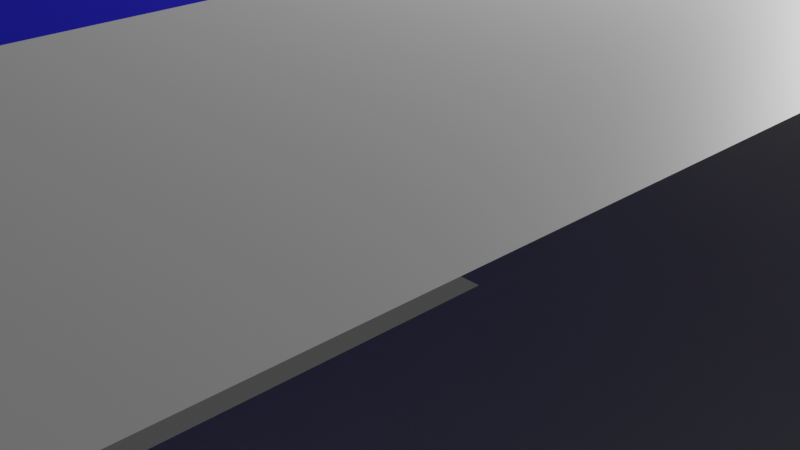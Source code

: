 # Source: test8.blend  (saved by Blender 3.0.42; exported with 4.5.12 LTS)
import bpy
from mathutils import Matrix  # noqa: F401  (used for matrix-valued properties, if any)

bpy.ops.wm.read_factory_settings(use_empty=True)
scene = bpy.context.scene
scene.name = 'Scene'

# ---- collections
col_collection = bpy.data.collections.new('Collection'); scene.collection.children.link(col_collection)

# ---- images (referenced by path relative to the original .blend; pixels are not part of the script)
import os
ASSET_DIR = os.environ.get("B2B_ASSET_DIR", "")  # directory of the original .blend (textures are referenced by path, not embedded)
HERE = os.path.dirname(os.path.abspath(__file__))  # packed textures are extracted next to this script under _unpacked/

def load_image(name, relpath, width, height, colorspace="sRGB"):
    """Load a texture the original file referenced (path relative to the .blend, or extracted next to this script)."""
    p = next((c for c in (os.path.join(HERE, relpath), os.path.join(ASSET_DIR, relpath)) if relpath and os.path.exists(c)), "")
    if p:
        img = bpy.data.images.load(p, check_existing=True)
        img.name = name
    else:  # same state as the original file: an image datablock whose file is absent (Cycles renders it pink)
        img = bpy.data.images.new(name, width, height)
        img.source = "FILE"
        img.filepath = "//" + (relpath or name)
    img.colorspace_settings.name = colorspace
    return img
img_diffusecolor_texture_33 = load_image('DiffuseColor_Texture_33', 'Wall_3_Albedo.png', 1024, 1024, 'sRGB')
img_normalmap_texture_31 = load_image('NormalMap_Texture_31', 'Wall_3_Normal.png', 1024, 1024, 'Non-Color')
img_diffusecolor_texture_33_001 = load_image('DiffuseColor_Texture_33.001', 'Wall_3_Albedo.png', 1024, 1024, 'sRGB')
img_normalmap_texture_31_001 = load_image('NormalMap_Texture_31.001', 'Wall_3_Normal.png', 1024, 1024, 'Non-Color')
img_diffusecolor_texture_47 = load_image('DiffuseColor_Texture_47', 'FloorWood.png', 1024, 1024, 'sRGB')
img_normalmap_texture_45 = load_image('NormalMap_Texture_45', 'FloorWood_normal.png', 1024, 1024, 'Non-Color')

# ---- materials (node trees are filled in below, after node groups)
mat_wall_3 = bpy.data.materials.new('Wall_3')
mat_wall_3.use_transparent_shadow = False
mat_wall_3.diffuse_color = (1.0, 1.0, 1.0, 1.0)
mat_wall_3.roughness = 0.5528
mat_default_obj = bpy.data.materials.new('Default OBJ')
mat_default_obj.use_transparent_shadow = False
mat_raycast = bpy.data.materials.new('raycast')
mat_raycast.use_transparent_shadow = False
mat_wall_3_001 = bpy.data.materials.new('Wall_3.001')
mat_wall_3_001.use_transparent_shadow = False
mat_wall_3_001.diffuse_color = (1.0, 1.0, 1.0, 1.0)
mat_wall_3_001.roughness = 0.5528
mat_woodfloor = bpy.data.materials.new('WoodFloor')
mat_woodfloor.use_transparent_shadow = False
mat_woodfloor.diffuse_color = (1.0, 1.0, 1.0, 1.0)
mat_woodfloor.roughness = 0.5528

# ---- node groups
ng_auto_smooth = bpy.data.node_groups.new('Auto Smooth', 'GeometryNodeTree')
_s = ng_auto_smooth.interface.new_socket(name='Geometry', in_out='OUTPUT', socket_type='NodeSocketGeometry')
_s = ng_auto_smooth.interface.new_socket(name='Geometry', in_out='INPUT', socket_type='NodeSocketGeometry')
_s = ng_auto_smooth.interface.new_socket(name='Angle', in_out='INPUT', socket_type='NodeSocketFloat')
_s.subtype = 'ANGLE'
_s.min_value = 0.0
_s.max_value = 3.142
ng_auto_smooth.is_modifier = True
_N = ng_auto_smooth.nodes; _L = ng_auto_smooth.links
n0 = _N.new('NodeGroupOutput'); n0.name = 'Group Output'; n0.location = (480, -100)
n1 = _N.new('NodeGroupInput'); n1.name = 'Group Input'; n1.location = (-420, -300)
n2 = _N.new('NodeGroupInput'); n2.name = 'Group Input.001'; n2.location = (-60, -100)
n3 = _N.new('GeometryNodeSetShadeSmooth'); n3.name = 'Set Shade Smooth'; n3.location = (120, -100)
n3.domain = 'EDGE'
n4 = _N.new('GeometryNodeSetShadeSmooth'); n4.name = 'Set Shade Smooth.001'; n4.location = (300, -100)
n5 = _N.new('GeometryNodeInputMeshEdgeAngle'); n5.name = 'Edge Angle'; n5.location = (-420, -220)
n6 = _N.new('GeometryNodeInputEdgeSmooth'); n6.name = 'Is Edge Smooth'; n6.location = (-60, -160)
n7 = _N.new('GeometryNodeInputShadeSmooth'); n7.name = 'Is Face Smooth'; n7.location = (-240, -340)
n8 = _N.new('FunctionNodeBooleanMath'); n8.name = 'Boolean Math'; n8.location = (-60, -220)
n9 = _N.new('FunctionNodeCompare'); n9.name = 'Compare'; n9.location = (-240, -180)
n9.operation = 'LESS_EQUAL'
_L.new(n5.outputs[0], n9.inputs[0])
_L.new(n4.outputs[0], n0.inputs[0])
_L.new(n1.outputs[1], n9.inputs[1])
_L.new(n9.outputs[0], n8.inputs[0])
_L.new(n7.outputs[0], n8.inputs[1])
_L.new(n2.outputs[0], n3.inputs[0])
_L.new(n6.outputs[0], n3.inputs[1])
_L.new(n3.outputs[0], n4.inputs[0])
_L.new(n8.outputs[0], n3.inputs[2])
n0.is_active_output = True

# ---- material node trees
mat_wall_3.use_nodes = True; mat_wall_3.node_tree.nodes.clear()
_N = mat_wall_3.node_tree.nodes; _L = mat_wall_3.node_tree.links
n0 = _N.new('ShaderNodeBsdfPrincipled'); n0.name = 'Principled BSDF'; n0.location = (10, 300)
n0.distribution = 'GGX'
n0.subsurface_method = 'RANDOM_WALK_SKIN'
n0.inputs[2].default_value = 0.5528
n0.inputs[3].default_value = 1.45
n0.inputs[27].default_value = (0.0, 0.0, 0.0, 1.0)
n0.inputs[28].default_value = 1.0
n1 = _N.new('ShaderNodeOutputMaterial'); n1.name = 'Material Output'; n1.location = (300, 300)
n2 = _N.new('ShaderNodeNormalMap'); n2.name = 'Normal Map'; n2.location = (-300, -300)
n2.label = 'Normal/Map'
n3 = _N.new('ShaderNodeTexImage'); n3.name = 'Image Texture'; n3.location = (-300, 600)
n3.image = img_diffusecolor_texture_33
n4 = _N.new('ShaderNodeTexImage'); n4.name = 'Image Texture.001'; n4.location = (-600, -900)
n4.image = img_normalmap_texture_31
_L.new(n0.outputs[0], n1.inputs[0])
_L.new(n2.outputs[0], n0.inputs[5])
_L.new(n3.outputs[0], n0.inputs[0])
_L.new(n4.outputs[0], n2.inputs[1])
n1.is_active_output = True
mat_default_obj.use_nodes = True; mat_default_obj.node_tree.nodes.clear()
_N = mat_default_obj.node_tree.nodes; _L = mat_default_obj.node_tree.links
n0 = _N.new('ShaderNodeBsdfPrincipled'); n0.name = 'Principled BSDF'; n0.location = (10, 300)
n0.distribution = 'GGX'
n0.subsurface_method = 'RANDOM_WALK_SKIN'
n0.inputs[3].default_value = 1.45
n0.inputs[27].default_value = (0.0, 0.0, 0.0, 1.0)
n0.inputs[28].default_value = 1.0
n1 = _N.new('ShaderNodeOutputMaterial'); n1.name = 'Material Output'; n1.location = (300, 300)
_L.new(n0.outputs[0], n1.inputs[0])
n1.is_active_output = True
mat_raycast.use_nodes = True; mat_raycast.node_tree.nodes.clear()
_N = mat_raycast.node_tree.nodes; _L = mat_raycast.node_tree.links
n0 = _N.new('ShaderNodeBsdfPrincipled'); n0.name = 'Principled BSDF'; n0.location = (10, 300)
n0.distribution = 'GGX'
n0.subsurface_method = 'RANDOM_WALK_SKIN'
n0.inputs[0].default_value = (0.005956, 0.004103, 0.8, 1.0)
n0.inputs[3].default_value = 1.45
n0.inputs[27].default_value = (0.0, 0.0, 0.0, 1.0)
n0.inputs[28].default_value = 1.0
n1 = _N.new('ShaderNodeOutputMaterial'); n1.name = 'Material Output'; n1.location = (300, 300)
_L.new(n0.outputs[0], n1.inputs[0])
n1.is_active_output = True
mat_wall_3_001.use_nodes = True; mat_wall_3_001.node_tree.nodes.clear()
_N = mat_wall_3_001.node_tree.nodes; _L = mat_wall_3_001.node_tree.links
n0 = _N.new('ShaderNodeBsdfPrincipled'); n0.name = 'Principled BSDF'; n0.location = (10, 300)
n0.distribution = 'GGX'
n0.subsurface_method = 'RANDOM_WALK_SKIN'
n0.inputs[2].default_value = 0.5528
n0.inputs[3].default_value = 1.45
n0.inputs[27].default_value = (0.0, 0.0, 0.0, 1.0)
n0.inputs[28].default_value = 1.0
n1 = _N.new('ShaderNodeOutputMaterial'); n1.name = 'Material Output'; n1.location = (300, 300)
n2 = _N.new('ShaderNodeNormalMap'); n2.name = 'Normal Map'; n2.location = (-300, -300)
n2.label = 'Normal/Map'
n3 = _N.new('ShaderNodeTexImage'); n3.name = 'Image Texture'; n3.location = (-300, 600)
n3.image = img_diffusecolor_texture_33_001
n4 = _N.new('ShaderNodeTexImage'); n4.name = 'Image Texture.001'; n4.location = (-600, -900)
n4.image = img_normalmap_texture_31_001
_L.new(n0.outputs[0], n1.inputs[0])
_L.new(n2.outputs[0], n0.inputs[5])
_L.new(n3.outputs[0], n0.inputs[0])
_L.new(n4.outputs[0], n2.inputs[1])
n1.is_active_output = True
mat_woodfloor.use_nodes = True; mat_woodfloor.node_tree.nodes.clear()
_N = mat_woodfloor.node_tree.nodes; _L = mat_woodfloor.node_tree.links
n0 = _N.new('ShaderNodeBsdfPrincipled'); n0.name = 'Principled BSDF'; n0.location = (10, 300)
n0.distribution = 'GGX'
n0.subsurface_method = 'RANDOM_WALK_SKIN'
n0.inputs[2].default_value = 0.5528
n0.inputs[3].default_value = 1.45
n0.inputs[27].default_value = (0.0, 0.0, 0.0, 1.0)
n0.inputs[28].default_value = 1.0
n1 = _N.new('ShaderNodeNormalMap'); n1.name = 'Normal Map'; n1.location = (-300, -300)
n1.label = 'Normal/Map'
n1.inputs[0].default_value = 0.58
n2 = _N.new('ShaderNodeTexImage'); n2.name = 'Image Texture'; n2.location = (-300, 600)
n2.image = img_diffusecolor_texture_47
n3 = _N.new('ShaderNodeTexImage'); n3.name = 'Image Texture.001'; n3.location = (-600, -900)
n3.image = img_normalmap_texture_45
n4 = _N.new('ShaderNodeOutputMaterial'); n4.name = 'Material Output'; n4.location = (300, 300)
n5 = _N.new('ShaderNodeTexCoord'); n5.name = 'Texture Coordinate'; n5.location = (-814, 636)
n6 = _N.new('ShaderNodeMapping'); n6.name = 'Mapping'; n6.location = (-534, 613)
n6.inputs[3].default_value = (4.0, 4.0, 4.0)
_L.new(n0.outputs[0], n4.inputs[0])
_L.new(n1.outputs[0], n0.inputs[5])
_L.new(n2.outputs[0], n0.inputs[0])
_L.new(n3.outputs[0], n1.inputs[1])
_L.new(n5.outputs[2], n6.inputs[0])
_L.new(n6.outputs[0], n2.inputs[0])
n4.is_active_output = True

# ---- world
world_world = bpy.data.worlds.new('World'); scene.world = world_world
world_world.use_nodes = True; world_world.node_tree.nodes.clear()
_N = world_world.node_tree.nodes; _L = world_world.node_tree.links
n0 = _N.new('ShaderNodeOutputWorld'); n0.name = 'World Output'; n0.location = (300, 300)
n1 = _N.new('ShaderNodeBackground'); n1.name = 'Background'; n1.location = (10, 300)
n1.inputs[0].default_value = (0.05088, 0.05088, 0.05088, 1.0)
_L.new(n1.outputs[0], n0.inputs[0])
n0.is_active_output = True
world_world.color = (0.05088, 0.05088, 0.05088)
world_world.use_sun_shadow = False
world_world.sun_shadow_jitter_overblur = 0.0

# ---- cameras
cam_camera = bpy.data.cameras.new('Camera')
cam_camera.clip_end = 100.0
cam_camera.ortho_scale = 7.314

# ---- lights
light_light = bpy.data.lights.new('Light', 'POINT')
light_light.transmission_factor = 0.0
light_light.energy = 1000.0
light_light.shadow_soft_size = 0.1
light_light.shadow_maximum_resolution = 0.006
light_light.use_absolute_resolution = True

# ---- meshes
me_scene_034 = bpy.data.meshes.new('Scene.034')
me_scene_034.from_pydata([], [], [])
_uv = me_scene_034.uv_layers.new(name='UVSet0')
_uv.uv.foreach_set('vector', [])
_uv.active_render = True
_uv = me_scene_034.uv_layers.new(name='UVSet1')
_uv.uv.foreach_set('vector', [])
me_scene_034.materials.append(mat_wall_3)
me_scene_034.use_remesh_fix_poles = True
me_scene_034.use_remesh_preserve_attributes = False
me_scene_034.update()
me_scene_058 = bpy.data.meshes.new('Scene.058')
me_scene_058.from_pydata([(4120.0, 715.1, 1008.0), (2781.0, -4.684, 317.3), (2787.0, 4.684, 2708.0), (-2864.0, -0.0002044, 2708.0), (-1995.0, 4.629, 5036.0), (-1995.0, 4.629, 4333.0), (-1219.0, 8.76, 7542.0), (-7714.0, 8.761, 6061.0), (482.4, 8.76, 5036.0), (-1219.0, 8.76, 5036.0), (-977.0, 8.76, 2184.0), (-1219.0, 8.76, -536.5), (-1219.0, 8.76, 4333.0), (1248.0, 8.76, 7542.0), (1248.0, 8.76, 5036.0), (744.7, 8.76, 2184.0), (1248.0, 8.76, 4333.0), (1248.0, 8.759, -536.5), (1841.0, 4.681, 5036.0), (6920.0, 8.759, 6061.0), (-7714.0, 8.762, -3339.0), (-7714.0, 8.761, -536.5), (-1219.0, 8.76, -3339.0), (-8979.0, 8.762, -3339.0), (-8979.0, 8.761, -423.3), (1248.0, 8.759, -3339.0), (6920.0, 8.758, -536.5), (-1219.0, 8.76, -6845.0), (1248.0, 8.759, -6845.0), (6920.0, 8.758, -3339.0), (8102.0, 8.758, -536.5), (8102.0, 8.759, -3339.0), (1.246e+04, 8.758, -536.5), (1.246e+04, 8.759, -3339.0), (8102.0, 8.758, -6845.0), (1.246e+04, 8.758, -6845.0), (-1.214e+04, 8.761, -3339.0), (-1.214e+04, 8.761, -536.5), (-1.214e+04, 8.761, -6845.0), (-8979.0, 8.761, -6845.0), (-8138.0, 1882.0, 490.3), (-8138.0, 1882.0, 2730.0), (-6528.0, 1882.0, 2757.0), (-6535.0, 1885.0, 1552.0), (-6528.0, 1882.0, 496.5), (-8138.0, 1882.0, -527.1), (-6528.0, 1882.0, -1646.0), (-3197.0, 1882.0, 545.2), (-7870.0, 1882.0, -3346.0), (-1.213e+04, 1882.0, -3346.0), (-1.213e+04, 1882.0, -527.1), (-1.212e+04, 1882.0, -6851.0), (-7853.0, 1882.0, -6851.0), (-6525.0, 1882.0, -3346.0), (-3197.0, 1882.0, -1646.0), (-3190.0, 1882.0, -3346.0), (-2048.0, 1882.0, -1646.0), (-2007.0, 1882.0, -3346.0), (-2048.0, 1882.0, 642.7), (1847.0, 1882.0, -1646.0), (-2048.0, 1882.0, 4253.0), (-3197.0, 1882.0, 4209.0), (-3197.0, 1882.0, 6861.0), (-2048.0, 1882.0, 6904.0), (1847.0, 1882.0, 4253.0), (1847.0, 1882.0, 6904.0), (1795.0, 1882.0, -3346.0), (2936.0, 1882.0, 4209.0), (2936.0, 1882.0, 6861.0), (1847.0, 1882.0, 642.7), (2936.0, 1882.0, 545.2), (2936.0, 1882.0, -1646.0), (2928.0, 1882.0, -3346.0), (6331.0, 1882.0, 496.5), (6331.0, 1882.0, -1646.0), (6328.0, 1882.0, -3346.0), (9079.0, 1882.0, -1646.0), (9077.0, 1882.0, -3346.0), (8889.0, 1882.0, -515.7), (8889.0, 1882.0, 2700.0), (6331.0, 1882.0, 1627.0), (1.177e+04, 1882.0, -551.6), (1.177e+04, 1882.0, -1646.0), (1.177e+04, 1882.0, -3346.0), (9059.0, 1882.0, -6851.0), (1.177e+04, 1882.0, -6851.0), (-5406.0, 1360.0, 2708.0), (-2853.0, -2.395e-05, 317.3), (5341.0, 1342.0, 2708.0), (6331.0, 1882.0, 2757.0), (5320.0, 1311.0, 1428.0), (4169.0, 787.0, 2708.0), (268.0, 8.76, 4333.0), (-388.3, 8.76, 2184.0), (-977.0, 8.76, 256.2), (-977.0, 8.76, 214.6), (744.7, 8.76, 214.6), (1841.0, 3.56, 4333.0), (1780.0, 4.095, 5036.0), (-4288.0, 702.5, 2708.0), (-5368.0, 1360.0, 1428.0), (-4201.0, 702.5, 1008.0)], [], [(0, 1, 2), (3, 4, 5), (6, 3, 7), (6, 8, 9), (10, 11, 12), (13, 14, 8), (15, 16, 17), (13, 2, 18), (19, 2, 13), (20, 21, 11), (20, 11, 22), (22, 11, 17), (23, 21, 20), (23, 24, 21), (22, 17, 25), (25, 17, 26), (27, 22, 25), (27, 25, 28), (25, 26, 29), (29, 26, 30), (29, 30, 31), (31, 30, 32), (31, 32, 33), (34, 31, 33), (34, 33, 35), (36, 24, 23), (36, 37, 24), (38, 36, 23), (38, 23, 39), (40, 41, 42), (40, 43, 44), (45, 40, 44), (45, 44, 46), (46, 44, 47), (48, 45, 46), (49, 45, 48), (49, 50, 45), (51, 49, 48), (51, 48, 52), (48, 46, 53), (53, 46, 54), (46, 47, 54), (53, 54, 55), (55, 54, 56), (55, 56, 57), (54, 58, 56), (54, 47, 58), (59, 57, 56), (47, 60, 58), (47, 61, 60), (60, 61, 62), (60, 62, 63), (63, 64, 60), (65, 64, 63), (59, 66, 57), (67, 64, 65), (67, 65, 68), (69, 64, 67), (69, 67, 70), (59, 69, 70), (66, 59, 71), (59, 70, 71), (66, 71, 72), (71, 70, 73), (72, 71, 74), (71, 73, 74), (72, 74, 75), (75, 74, 76), (75, 76, 77), (74, 73, 78), (74, 78, 76), (73, 79, 78), (80, 79, 73), (76, 78, 81), (76, 81, 82), (77, 76, 82), (77, 82, 83), (84, 77, 83), (84, 83, 85), (43, 42, 86), (17, 1, 26), (11, 21, 87), (88, 89, 80), (88, 80, 90), (2, 91, 0), (91, 88, 90), (0, 91, 90), (6, 9, 4), (5, 12, 3), (12, 11, 3), (3, 6, 4), (11, 87, 3), (6, 13, 8), (12, 92, 93), (10, 94, 11), (12, 93, 10), (15, 93, 92), (11, 94, 95), (11, 95, 96), (15, 92, 16), (17, 11, 96), (96, 15, 17), (2, 1, 17), (17, 16, 2), (16, 97, 2), (18, 98, 13), (98, 14, 13), (2, 97, 18), (40, 42, 43), (80, 89, 79), (86, 99, 100), (99, 3, 101), (100, 99, 101), (3, 87, 101), (100, 43, 86), (58, 64, 69), (69, 59, 56), (58, 60, 64), (69, 56, 58)])
me_scene_058.polygons.foreach_set('use_smooth', [0, 1, 1, 1, 1, 1, 1, 0, 0, 1, 1, 1, 1, 1, 1, 1, 1, 1, 1, 1, 1, 1, 1, 1, 1, 1, 1, 1, 1, 1, 1, 1, 1, 1, 1, 1, 1, 1, 1, 1, 1, 1, 1, 1, 1, 1, 1, 1, 1, 1, 1, 1, 1, 1, 1, 1, 1, 1, 1, 1, 1, 1, 1, 1, 1, 1, 1, 1, 1, 1, 1, 1, 1, 1, 1, 1, 1, 1, 1, 0, 0, 1, 0, 0, 0, 0, 0, 1, 1, 1, 1, 1, 1, 1, 1, 1, 1, 1, 1, 1, 1, 1, 0, 0, 0, 0, 0, 0, 1, 1, 0, 0, 0, 0, 0, 1, 1, 1, 1])
me_scene_058.polygons.foreach_set('material_index', [0, 0, 0, 0, 0, 0, 0, 0, 0, 0, 0, 0, 0, 0, 0, 0, 0, 0, 0, 0, 0, 0, 0, 0, 0, 0, 0, 0, 0, 0, 0, 0, 0, 0, 0, 0, 0, 0, 0, 0, 0, 0, 0, 0, 0, 0, 0, 0, 0, 0, 0, 0, 0, 0, 0, 0, 0, 0, 0, 0, 0, 0, 0, 0, 0, 0, 0, 0, 0, 0, 0, 0, 0, 0, 0, 0, 0, 0, 0, 0, 0, 0, 0, 0, 0, 0, 0, 0, 0, 0, 0, 0, 0, 0, 0, 0, 0, 0, 0, 0, 0, 0, 0, 0, 0, 0, 0, 0, 0, 0, 0, 0, 0, 0, 0, 1, 1, 1, 1])
_uv = me_scene_058.uv_layers.new(name='UVSet0')
_uv.uv.foreach_set('vector', [0.0, 0.0, 0.0, 0.0, 0.0, 0.0, 0.0, 0.0, 0.0, 0.0, 0.0, 0.0, 0.0, 0.0, 0.0, 0.0, 0.0, 0.0, 0.0, 0.0, 0.0, 0.0, 0.0, 0.0, 0.0, 0.0, 0.0, 0.0, 0.0, 0.0, 0.0, 0.0, 0.0, 0.0, 0.0, 0.0, 0.0, 0.0, 0.0, 0.0, 0.0, 0.0, 0.0, 0.0, 0.0, 0.0, 0.0, 0.0, 0.0, 0.0, 0.0, 0.0, 0.0, 0.0, 0.0, 0.0, 0.0, 0.0, 0.0, 0.0, 0.0, 0.0, 0.0, 0.0, 0.0, 0.0, 0.0, 0.0, 0.0, 0.0, 0.0, 0.0, 0.0, 0.0, 0.0, 0.0, 0.0, 0.0, 0.0, 0.0, 0.0, 0.0, 0.0, 0.0, 0.0, 0.0, 0.0, 0.0, 0.0, 0.0, 0.0, 0.0, 0.0, 0.0, 0.0, 0.0, 0.0, 0.0, 0.0, 0.0, 0.0, 0.0, 0.0, 0.0, 0.0, 0.0, 0.0, 0.0, 0.0, 0.0, 0.0, 0.0, 0.0, 0.0, 0.0, 0.0, 0.0, 0.0, 0.0, 0.0, 0.0, 0.0, 0.0, 0.0, 0.0, 0.0, 0.0, 0.0, 0.0, 0.0, 0.0, 0.0, 0.0, 0.0, 0.0, 0.0, 0.0, 0.0, 0.0, 0.0, 0.0, 0.0, 0.0, 0.0, 0.0, 0.0, 0.0, 0.0, 0.0, 0.0, 0.0, 0.0, 0.0, 0.0, 0.0, 0.0, 0.0, 0.0, 0.0, 0.0, 0.0, 0.0, 0.0, 0.0, 0.0, 0.0, 0.0, 0.0, 0.0, 0.0, 0.0, 0.0, 0.0, 0.0, 0.0, 0.0, 0.0, 0.0, 0.0, 0.0, 0.0, 0.0, 0.0, 0.0, 0.0, 0.0, 0.0, 0.0, 0.0, 0.0, 0.0, 0.0, 0.0, 0.0, 0.0, 0.0, 0.0, 0.0, 0.0, 0.0, 0.0, 0.0, 0.0, 0.0, 0.0, 0.0, 0.0, 0.0, 0.0, 0.0, 0.0, 0.0, 0.0, 0.0, 0.0, 0.0, 0.0, 0.0, 0.0, 0.0, 0.0, 0.0, 0.0, 0.0, 0.0, 0.0, 0.0, 0.0, 0.0, 0.0, 0.0, 0.0, 0.0, 0.0, 0.0, 0.0, 0.0, 0.0, 0.0, 0.0, 0.0, 0.0, 0.0, 0.0, 0.0, 0.0, 0.0, 0.0, 0.0, 0.0, 0.0, 0.0, 0.0, 0.0, 0.0, 0.0, 0.0, 0.0, 0.0, 0.0, 0.0, 0.0, 0.0, 0.0, 0.0, 0.0, 0.0, 0.0, 0.0, 0.0, 0.0, 0.0, 0.0, 0.0, 0.0, 0.0, 0.0, 0.0, 0.0, 0.0, 0.0, 0.0, 0.0, 0.0, 0.0, 0.0, 0.0, 0.0, 0.0, 0.0, 0.0, 0.0, 0.0, 0.0, 0.0, 0.0, 0.0, 0.0, 0.0, 0.0, 0.0, 0.0, 0.0, 0.0, 0.0, 0.0, 0.0, 0.0, 0.0, 0.0, 0.0, 0.0, 0.0, 0.0, 0.0, 0.0, 0.0, 0.0, 0.0, 0.0, 0.0, 0.0, 0.0, 0.0, 0.0, 0.0, 0.0, 0.0, 0.0, 0.0, 0.0, 0.0, 0.0, 0.0, 0.0, 0.0, 0.0, 0.0, 0.0, 0.0, 0.0, 0.0, 0.0, 0.0, 0.0, 0.0, 0.0, 0.0, 0.0, 0.0, 0.0, 0.0, 0.0, 0.0, 0.0, 0.0, 0.0, 0.0, 0.0, 0.0, 0.0, 0.0, 0.0, 0.0, 0.0, 0.0, 0.0, 0.0, 0.0, 0.0, 0.0, 0.0, 0.0, 0.0, 0.0, 0.0, 0.0, 0.0, 0.0, 0.0, 0.0, 0.0, 0.0, 0.0, 0.0, 0.0, 0.0, 0.0, 0.0, 0.0, 0.0, 0.0, 0.0, 0.0, 0.0, 0.0, 0.0, 0.0, 0.0, 0.0, 0.0, 0.0, 0.0, 0.0, 0.0, 0.0, 0.0, 0.0, 0.0, 0.0, 0.0, 0.0, 0.0, 0.0, 0.0, 0.0, 0.0, 0.0, 0.0, 0.0, 0.0, 0.0, 0.0, 0.0, 0.0, 0.0, 0.0, 0.0, 0.0, 0.0, 0.0, 0.0, 0.0, 0.0, 0.0, 0.0, 0.0, 0.0, 0.0, 0.0, 0.0, 0.0, 0.0, 0.0, 0.0, 0.0, 0.0, 0.0, 0.0, 0.0, 0.0, 0.0, 0.0, 0.0, 0.0, 0.0, 0.0, 0.0, 0.0, 0.0, 0.0, 0.0, 0.0, 0.0, 0.0, 0.0, 0.0, 0.0, 0.0, 0.0, 0.0, 0.0, 0.0, 0.0, 0.0, 0.0, 0.0, 0.0, 0.0, 0.0, 0.0, 0.0, 0.0, 0.0, 0.0, 0.0, 0.0, 0.0, 0.0, 0.0, 0.0, 0.0, 0.0, 0.0, 0.0, 0.0, 0.0, 0.0, 0.0, 0.0, 0.0, 0.0, 0.0, 0.0, 0.0, 0.0, 0.0, 0.0, 0.0, 0.0, 0.0, 0.0, 0.0, 0.0, 0.0, 0.0, 0.0, 0.0, 0.0, 0.0, 0.0, 0.0, 0.0, 0.0, 0.0, 0.0, 0.0, 0.0, 0.0, 0.0, 0.0, 0.0, 0.0, 0.0, 0.0, 0.0, 0.0, 0.0, 0.0, 0.0, 0.0, 0.0, 0.0, 0.0, 0.0, 0.0, 0.0, 0.0, 0.0, 0.0, 0.0, 0.0, 0.0, 0.0, 0.0, 0.0, 0.0, 0.0, 0.0, 0.0, 0.0, 0.0, 0.0, 0.0, 0.0, 0.0, 0.0, 0.0, 0.0, 0.0, 0.0, 0.0, 0.0, 0.0, 0.0, 0.0, 0.0, 0.0, 0.0, 0.0, 0.0, 0.0, 0.0, 0.0, 0.0, 0.0, 0.0, 0.0, 0.0, 0.0, 0.0, 0.0, 0.0, 0.0, 0.0, 0.0, 0.0, 0.0, 0.0, 0.0, 0.0, 0.0, 0.0, 0.0, 0.0, 0.0, 0.0, 0.0, 0.0, 0.0, 0.0, 0.0, 0.0, 0.0, 0.0, 0.0, 0.0, 0.0, 0.0, 0.0, 0.0, 0.0, 0.0, 0.0, 0.0, 0.0, 0.0, 0.0, 0.0, 0.0, 0.0, 0.0, 0.0, 0.0, 0.0, 0.0, 0.0, 0.0, 0.0, 0.0, 0.0, 0.0, 0.0, 0.0, 0.0, 0.0, 0.0, 0.0, 0.0, 0.0, 0.0, 0.0, 0.0, 0.0, 0.0, 0.0, 0.0, 0.0, 0.0, 0.0, 0.0, 0.0, 0.0, 0.0, 0.0, 0.0, 0.0, 0.0, 0.0, 0.0, 0.0, 0.0, 0.0, 0.0, 0.0, 0.0, 0.0, 0.0, 0.0, 0.0, 0.0, 0.0, 0.0, 0.0, 0.0, 0.0, 0.0, 0.0, 0.0, 0.0, 0.0, 0.0, 0.0, 0.0, 0.0, 0.0, 0.0, 0.0, 0.0, 0.0, 0.0, 0.0, 0.0, 0.0, 0.0, 0.0, 0.0, 0.0, 0.0, 0.0, 0.0, 0.0, 0.0, 0.0])
_uv.active_render = True
_uv = me_scene_058.uv_layers.new(name='UVSet1')
_uv.uv.foreach_set('vector', [0.0, 0.0, 0.0, 0.0, 0.0, 0.0, 0.0, 0.0, 0.0, 0.0, 0.0, 0.0, 0.0, 0.0, 0.0, 0.0, 0.0, 0.0, 0.0, 0.0, 0.0, 0.0, 0.0, 0.0, 0.0, 0.0, 0.0, 0.0, 0.0, 0.0, 0.0, 0.0, 0.0, 0.0, 0.0, 0.0, 0.0, 0.0, 0.0, 0.0, 0.0, 0.0, 0.0, 0.0, 0.0, 0.0, 0.0, 0.0, 0.0, 0.0, 0.0, 0.0, 0.0, 0.0, 0.0, 0.0, 0.0, 0.0, 0.0, 0.0, 0.0, 0.0, 0.0, 0.0, 0.0, 0.0, 0.0, 0.0, 0.0, 0.0, 0.0, 0.0, 0.0, 0.0, 0.0, 0.0, 0.0, 0.0, 0.0, 0.0, 0.0, 0.0, 0.0, 0.0, 0.0, 0.0, 0.0, 0.0, 0.0, 0.0, 0.0, 0.0, 0.0, 0.0, 0.0, 0.0, 0.0, 0.0, 0.0, 0.0, 0.0, 0.0, 0.0, 0.0, 0.0, 0.0, 0.0, 0.0, 0.0, 0.0, 0.0, 0.0, 0.0, 0.0, 0.0, 0.0, 0.0, 0.0, 0.0, 0.0, 0.0, 0.0, 0.0, 0.0, 0.0, 0.0, 0.0, 0.0, 0.0, 0.0, 0.0, 0.0, 0.0, 0.0, 0.0, 0.0, 0.0, 0.0, 0.0, 0.0, 0.0, 0.0, 0.0, 0.0, 0.0, 0.0, 0.0, 0.0, 0.0, 0.0, 0.0, 0.0, 0.0, 0.0, 0.0, 0.0, 0.0, 0.0, 0.0, 0.0, 0.0, 0.0, 0.0, 0.0, 0.0, 0.0, 0.0, 0.0, 0.0, 0.0, 0.0, 0.0, 0.0, 0.0, 0.0, 0.0, 0.0, 0.0, 0.0, 0.0, 0.0, 0.0, 0.0, 0.0, 0.0, 0.0, 0.0, 0.0, 0.0, 0.0, 0.0, 0.0, 0.0, 0.0, 0.0, 0.0, 0.0, 0.0, 0.0, 0.0, 0.0, 0.0, 0.0, 0.0, 0.0, 0.0, 0.0, 0.0, 0.0, 0.0, 0.0, 0.0, 0.0, 0.0, 0.0, 0.0, 0.0, 0.0, 0.0, 0.0, 0.0, 0.0, 0.0, 0.0, 0.0, 0.0, 0.0, 0.0, 0.0, 0.0, 0.0, 0.0, 0.0, 0.0, 0.0, 0.0, 0.0, 0.0, 0.0, 0.0, 0.0, 0.0, 0.0, 0.0, 0.0, 0.0, 0.0, 0.0, 0.0, 0.0, 0.0, 0.0, 0.0, 0.0, 0.0, 0.0, 0.0, 0.0, 0.0, 0.0, 0.0, 0.0, 0.0, 0.0, 0.0, 0.0, 0.0, 0.0, 0.0, 0.0, 0.0, 0.0, 0.0, 0.0, 0.0, 0.0, 0.0, 0.0, 0.0, 0.0, 0.0, 0.0, 0.0, 0.0, 0.0, 0.0, 0.0, 0.0, 0.0, 0.0, 0.0, 0.0, 0.0, 0.0, 0.0, 0.0, 0.0, 0.0, 0.0, 0.0, 0.0, 0.0, 0.0, 0.0, 0.0, 0.0, 0.0, 0.0, 0.0, 0.0, 0.0, 0.0, 0.0, 0.0, 0.0, 0.0, 0.0, 0.0, 0.0, 0.0, 0.0, 0.0, 0.0, 0.0, 0.0, 0.0, 0.0, 0.0, 0.0, 0.0, 0.0, 0.0, 0.0, 0.0, 0.0, 0.0, 0.0, 0.0, 0.0, 0.0, 0.0, 0.0, 0.0, 0.0, 0.0, 0.0, 0.0, 0.0, 0.0, 0.0, 0.0, 0.0, 0.0, 0.0, 0.0, 0.0, 0.0, 0.0, 0.0, 0.0, 0.0, 0.0, 0.0, 0.0, 0.0, 0.0, 0.0, 0.0, 0.0, 0.0, 0.0, 0.0, 0.0, 0.0, 0.0, 0.0, 0.0, 0.0, 0.0, 0.0, 0.0, 0.0, 0.0, 0.0, 0.0, 0.0, 0.0, 0.0, 0.0, 0.0, 0.0, 0.0, 0.0, 0.0, 0.0, 0.0, 0.0, 0.0, 0.0, 0.0, 0.0, 0.0, 0.0, 0.0, 0.0, 0.0, 0.0, 0.0, 0.0, 0.0, 0.0, 0.0, 0.0, 0.0, 0.0, 0.0, 0.0, 0.0, 0.0, 0.0, 0.0, 0.0, 0.0, 0.0, 0.0, 0.0, 0.0, 0.0, 0.0, 0.0, 0.0, 0.0, 0.0, 0.0, 0.0, 0.0, 0.0, 0.0, 0.0, 0.0, 0.0, 0.0, 0.0, 0.0, 0.0, 0.0, 0.0, 0.0, 0.0, 0.0, 0.0, 0.0, 0.0, 0.0, 0.0, 0.0, 0.0, 0.0, 0.0, 0.0, 0.0, 0.0, 0.0, 0.0, 0.0, 0.0, 0.0, 0.0, 0.0, 0.0, 0.0, 0.0, 0.0, 0.0, 0.0, 0.0, 0.0, 0.0, 0.0, 0.0, 0.0, 0.0, 0.0, 0.0, 0.0, 0.0, 0.0, 0.0, 0.0, 0.0, 0.0, 0.0, 0.0, 0.0, 0.0, 0.0, 0.0, 0.0, 0.0, 0.0, 0.0, 0.0, 0.0, 0.0, 0.0, 0.0, 0.0, 0.0, 0.0, 0.0, 0.0, 0.0, 0.0, 0.0, 0.0, 0.0, 0.0, 0.0, 0.0, 0.0, 0.0, 0.0, 0.0, 0.0, 0.0, 0.0, 0.0, 0.0, 0.0, 0.0, 0.0, 0.0, 0.0, 0.0, 0.0, 0.0, 0.0, 0.0, 0.0, 0.0, 0.0, 0.0, 0.0, 0.0, 0.0, 0.0, 0.0, 0.0, 0.0, 0.0, 0.0, 0.0, 0.0, 0.0, 0.0, 0.0, 0.0, 0.0, 0.0, 0.0, 0.0, 0.0, 0.0, 0.0, 0.0, 0.0, 0.0, 0.0, 0.0, 0.0, 0.0, 0.0, 0.0, 0.0, 0.0, 0.0, 0.0, 0.0, 0.0, 0.0, 0.0, 0.0, 0.0, 0.0, 0.0, 0.0, 0.0, 0.0, 0.0, 0.0, 0.0, 0.0, 0.0, 0.0, 0.0, 0.0, 0.0, 0.0, 0.0, 0.0, 0.0, 0.0, 0.0, 0.0, 0.0, 0.0, 0.0, 0.0, 0.0, 0.0, 0.0, 0.0, 0.0, 0.0, 0.0, 0.0, 0.0, 0.0, 0.0, 0.0, 0.0, 0.0, 0.0, 0.0, 0.0, 0.0, 0.0, 0.0, 0.0, 0.0, 0.0, 0.0, 0.0, 0.0, 0.0, 0.0, 0.0, 0.0, 0.0, 0.0, 0.0, 0.0, 0.0, 0.0, 0.0, 0.0, 0.0, 0.0, 0.0, 0.0, 0.0, 0.0, 0.0, 0.0, 0.0, 0.0, 0.0, 0.0, 0.0, 0.0, 0.0, 0.0, 0.0, 0.0, 0.0, 0.0, 0.0, 0.0, 0.0, 0.0, 0.0, 0.0, 0.0, 0.0, 0.0, 0.0, 0.0, 0.0, 0.0, 0.0, 0.0, 0.0, 0.0, 0.0, 0.0, 0.0, 0.0, 0.0, 0.0, 0.0, 0.0, 0.0, 0.0, 0.0, 0.0, 0.0, 0.0, 0.0, 0.0, 0.0, 0.0, 0.0, 0.0, 0.0, 0.0, 0.0, 0.0, 0.0, 0.0, 0.0, 0.0, 0.0, 0.0, 0.0])
_uv = me_scene_058.uv_layers.new(name='UVMap')
_uv.uv.foreach_set('vector', [0.0, 0.0, 0.0, 0.0, 0.0, 0.0, 0.0, 0.0, 0.0, 0.0, 0.0, 0.0, 0.0, 0.0, 0.0, 0.0, 0.0, 0.0, 0.0, 0.0, 0.0, 0.0, 0.0, 0.0, 0.0, 0.0, 0.0, 0.0, 0.0, 0.0, 0.0, 0.0, 0.0, 0.0, 0.0, 0.0, 0.0, 0.0, 0.0, 0.0, 0.0, 0.0, 0.0, 0.0, 0.0, 0.0, 0.0, 0.0, 0.0, 0.0, 0.0, 0.0, 0.0, 0.0, 0.0, 0.0, 0.0, 0.0, 0.0, 0.0, 0.0, 0.0, 0.0, 0.0, 0.0, 0.0, 0.0, 0.0, 0.0, 0.0, 0.0, 0.0, 0.0, 0.0, 0.0, 0.0, 0.0, 0.0, 0.0, 0.0, 0.0, 0.0, 0.0, 0.0, 0.0, 0.0, 0.0, 0.0, 0.0, 0.0, 0.0, 0.0, 0.0, 0.0, 0.0, 0.0, 0.0, 0.0, 0.0, 0.0, 0.0, 0.0, 0.0, 0.0, 0.0, 0.0, 0.0, 0.0, 0.0, 0.0, 0.0, 0.0, 0.0, 0.0, 0.0, 0.0, 0.0, 0.0, 0.0, 0.0, 0.0, 0.0, 0.0, 0.0, 0.0, 0.0, 0.0, 0.0, 0.0, 0.0, 0.0, 0.0, 0.0, 0.0, 0.0, 0.0, 0.0, 0.0, 0.0, 0.0, 0.0, 0.0, 0.0, 0.0, 0.0, 0.0, 0.0, 0.0, 0.0, 0.0, 0.0, 0.0, 0.0, 0.0, 0.0, 0.0, 0.0, 0.0, 0.0, 0.0, 0.0, 0.0, 0.0, 0.0, 0.0, 0.0, 0.0, 0.0, 0.0, 0.0, 0.0, 0.0, 0.0, 0.0, 0.0, 0.0, 0.0, 0.0, 0.0, 0.0, 0.0, 0.0, 0.0, 0.0, 0.0, 0.0, 0.0, 0.0, 0.0, 0.0, 0.0, 0.0, 0.0, 0.0, 0.0, 0.0, 0.0, 0.0, 0.0, 0.0, 0.0, 0.0, 0.0, 0.0, 0.0, 0.0, 0.0, 0.0, 0.0, 0.0, 0.0, 0.0, 0.0, 0.0, 0.0, 0.0, 0.0, 0.0, 0.0, 0.0, 0.0, 0.0, 0.0, 0.0, 0.0, 0.0, 0.0, 0.0, 0.0, 0.0, 0.0, 0.0, 0.0, 0.0, 0.0, 0.0, 0.0, 0.0, 0.0, 0.0, 0.0, 0.0, 0.0, 0.0, 0.0, 0.0, 0.0, 0.0, 0.0, 0.0, 0.0, 0.0, 0.0, 0.0, 0.0, 0.0, 0.0, 0.0, 0.0, 0.0, 0.0, 0.0, 0.0, 0.0, 0.0, 0.0, 0.0, 0.0, 0.0, 0.0, 0.0, 0.0, 0.0, 0.0, 0.0, 0.0, 0.0, 0.0, 0.0, 0.0, 0.0, 0.0, 0.0, 0.0, 0.0, 0.0, 0.0, 0.0, 0.0, 0.0, 0.0, 0.0, 0.0, 0.0, 0.0, 0.0, 0.0, 0.0, 0.0, 0.0, 0.0, 0.0, 0.0, 0.0, 0.0, 0.0, 0.0, 0.0, 0.0, 0.0, 0.0, 0.0, 0.0, 0.0, 0.0, 0.0, 0.0, 0.0, 0.0, 0.0, 0.0, 0.0, 0.0, 0.0, 0.0, 0.0, 0.0, 0.0, 0.0, 0.0, 0.0, 0.0, 0.0, 0.0, 0.0, 0.0, 0.0, 0.0, 0.0, 0.0, 0.0, 0.0, 0.0, 0.0, 0.0, 0.0, 0.0, 0.0, 0.0, 0.0, 0.0, 0.0, 0.0, 0.0, 0.0, 0.0, 0.0, 0.0, 0.0, 0.0, 0.0, 0.0, 0.0, 0.0, 0.0, 0.0, 0.0, 0.0, 0.0, 0.0, 0.0, 0.0, 0.0, 0.0, 0.0, 0.0, 0.0, 0.0, 0.0, 0.0, 0.0, 0.0, 0.0, 0.0, 0.0, 0.0, 0.0, 0.0, 0.0, 0.0, 0.0, 0.0, 0.0, 0.0, 0.0, 0.0, 0.0, 0.0, 0.0, 0.0, 0.0, 0.0, 0.0, 0.0, 0.0, 0.0, 0.0, 0.0, 0.0, 0.0, 0.0, 0.0, 0.0, 0.0, 0.0, 0.0, 0.0, 0.0, 0.0, 0.0, 0.0, 0.0, 0.0, 0.0, 0.0, 0.0, 0.0, 0.0, 0.0, 0.0, 0.0, 0.0, 0.0, 0.0, 0.0, 0.0, 0.0, 0.0, 0.0, 0.0, 0.0, 0.0, 0.0, 0.0, 0.0, 0.0, 0.0, 0.0, 0.0, 0.0, 0.0, 0.0, 0.0, 0.0, 0.0, 0.0, 0.0, 0.0, 0.0, 0.0, 0.0, 0.0, 0.0, 0.0, 0.0, 0.0, 0.0, 0.0, 0.0, 0.0, 0.0, 0.0, 0.0, 0.0, 0.0, 0.0, 0.0, 0.0, 0.0, 0.0, 0.0, 0.0, 0.0, 0.0, 0.0, 0.0, 0.0, 0.0, 0.0, 0.0, 0.0, 0.0, 0.0, 0.0, 0.0, 0.0, 0.0, 0.0, 0.0, 0.0, 0.0, 0.0, 0.0, 0.0, 0.0, 0.0, 0.0, 0.0, 0.0, 0.0, 0.0, 0.0, 0.0, 0.0, 0.0, 0.0, 0.0, 0.0, 0.0, 0.0, 0.0, 0.0, 0.0, 0.0, 0.0, 0.0, 0.0, 0.0, 0.0, 0.0, 0.0, 0.0, 0.0, 0.0, 0.0, 0.0, 0.0, 0.0, 0.0, 0.0, 0.0, 0.0, 0.0, 0.0, 0.0, 0.0, 0.0, 0.0, 0.0, 0.0, 0.0, 0.0, 0.0, 0.0, 0.0, 0.0, 0.0, 0.0, 0.0, 0.0, 0.0, 0.0, 0.0, 0.0, 0.0, 0.0, 0.0, 0.0, 0.0, 0.0, 0.0, 0.0, 0.0, 0.0, 0.0, 0.0, 0.0, 0.0, 0.0, 0.0, 0.0, 0.0, 0.0, 0.0, 0.0, 0.0, 0.0, 0.0, 0.0, 0.0, 0.0, 0.0, 0.0, 0.0, 0.0, 0.0, 0.0, 0.0, 0.0, 0.0, 0.0, 0.0, 0.0, 0.0, 0.0, 0.0, 0.0, 0.0, 0.0, 0.0, 0.0, 0.0, 0.0, 0.0, 0.0, 0.0, 0.0, 0.0, 0.0, 0.0, 0.0, 0.0, 0.0, 0.0, 0.0, 0.0, 0.0, 0.0, 0.0, 0.0, 0.0, 0.0, 0.0, 0.0, 0.0, 0.0, 0.0, 0.0, 0.0, 0.0, 0.0, 0.0, 0.0, 0.0, 0.0, 0.0, 0.0, 0.0, 0.0, 0.0, 0.0, 0.0, 0.0, 0.0, 0.0, 0.0, 0.0, 0.0, 0.0, 0.0, 0.0, 0.0, 0.0, 0.0, 0.0, 0.0, 0.0, 0.0, 0.0, 0.0, 0.0, 0.0, 0.0, 0.0, 0.0, 0.0, 0.0, 0.0, 0.0, 0.0, 0.0, 0.0, 0.0, 0.0, 0.0, 0.0, 0.0, 0.0, 0.0, 0.0, 0.0, 0.0, 0.0, 0.0, 0.0, 0.0, 0.0, 0.0, 0.0, 0.0, 0.0, 0.0, 0.0, 0.0, 0.0, 0.0, 0.0, 0.0, 0.0, 0.0, 0.0, 0.0, 0.0, 0.0])
me_scene_058.materials.append(mat_default_obj)
me_scene_058.materials.append(mat_raycast)
me_scene_058.use_remesh_fix_poles = True
me_scene_058.use_remesh_preserve_attributes = False
me_scene_058.update()
me_scene_058.normals_split_custom_set([tuple(v) for v in zip(*[iter([-0.4726, 0.8813, -0.002194, -0.4726, 0.8813, -0.002194, -0.4726, 0.8813, -0.002194, 0.1256, 0.9921, 0.0033, -0.005322, 1.0, -7.648e-07, -0.005324, 1.0, 2.409e-07, -0.0004421, 1.0, -0.0006859, 0.1256, 0.9921, 0.0033, 0.0004483, 1.0, -0.001965, -0.0004421, 1.0, -0.0006859, 0.0, 1.0, 7.521e-08, -0.002662, 1.0, 7.446e-08, 4.116e-07, 1.0, -1.038e-07, -0.0009279, 1.0, 0.0007838, -0.002662, 1.0, 1.63e-07, 0.0, 1.0, 7.52e-08, 0.00441, 1.0, 2.86e-07, 0.0, 1.0, 7.521e-08, 4.815e-08, 1.0, -2.489e-08, 0.002895, 1.0, 0.001497, 0.001183, 1.0, 0.0008187, -0.009577, 0.9999, -0.003893, -0.009577, 0.9999, -0.003893, -0.009577, 0.9999, -0.003893, -0.00024, 1.0, -0.0009195, -0.00024, 1.0, -0.0009195, -0.00024, 1.0, -0.0009195, 8.585e-08, 1.0, 2.29e-07, 2.199e-07, 1.0, 0.0005241, -0.0009279, 1.0, 0.0007838, 8.585e-08, 1.0, 2.29e-07, -0.0009279, 1.0, 0.0007838, 3.119e-07, 1.0, 4.423e-08, 3.119e-07, 1.0, 4.423e-08, -0.0009279, 1.0, 0.0007838, 0.001183, 1.0, 0.0008187, -2.051e-08, 1.0, 7.457e-08, 2.199e-07, 1.0, 0.0005241, 8.585e-08, 1.0, 2.29e-07, -2.051e-08, 1.0, 7.457e-08, 1.124e-07, 1.0, 7.526e-08, 2.199e-07, 1.0, 0.0005241, 3.119e-07, 1.0, 4.423e-08, 0.001183, 1.0, 0.0008187, 3.245e-07, 1.0, -4.167e-08, 3.245e-07, 1.0, -4.167e-08, 0.001183, 1.0, 0.0008187, -3.708e-08, 1.0, 0.0008628, 3.997e-07, 1.0, 7.559e-08, 3.119e-07, 1.0, 4.423e-08, 3.245e-07, 1.0, -4.167e-08, 3.997e-07, 1.0, 7.559e-08, 3.245e-07, 1.0, -4.167e-08, 3.997e-07, 1.0, 7.541e-08, 3.245e-07, 1.0, -4.167e-08, -3.708e-08, 1.0, 0.0008628, -6.844e-08, 1.0, -3.466e-08, -6.844e-08, 1.0, -3.466e-08, -3.708e-08, 1.0, 0.0008628, -5.299e-08, 1.0, 9.942e-09, -6.844e-08, 1.0, -3.466e-08, -5.299e-08, 1.0, 9.942e-09, -1.39e-07, 1.0, 2.869e-08, -1.39e-07, 1.0, 2.869e-08, -5.299e-08, 1.0, 9.942e-09, 5.333e-15, 1.0, 7.553e-08, -1.39e-07, 1.0, 2.869e-08, 5.333e-15, 1.0, 7.553e-08, 3.224e-08, 1.0, -3.477e-08, 4.895e-08, 1.0, -1.256e-07, -1.39e-07, 1.0, 2.869e-08, 3.224e-08, 1.0, -3.477e-08, 4.895e-08, 1.0, -1.256e-07, 3.224e-08, 1.0, -3.477e-08, 1.134e-07, 1.0, -2.063e-07, -1.566e-07, 1.0, 7.543e-08, 1.124e-07, 1.0, 7.526e-08, -2.051e-08, 1.0, 7.457e-08, -1.566e-07, 1.0, 7.543e-08, -1.568e-07, 1.0, 7.552e-08, 1.124e-07, 1.0, 7.526e-08, 1.031e-08, 1.0, -7.446e-08, -1.566e-07, 1.0, 7.543e-08, -2.051e-08, 1.0, 7.457e-08, 1.031e-08, 1.0, -7.446e-08, -2.051e-08, 1.0, 7.457e-08, 1.562e-07, 1.0, -2.056e-07, -0.0004931, 1.0, -0.0002769, -3.088e-07, 1.0, 4.159e-07, 0.2147, 0.9767, 0.0005936, -0.0004931, 1.0, -0.0002769, 0.1448, 0.9895, 0.002804, 4.547e-06, 1.0, -0.001129, 1.581e-07, 1.0, -9.566e-08, -0.0004931, 1.0, -0.0002769, 4.547e-06, 1.0, -0.001129, 1.581e-07, 1.0, -9.566e-08, 4.547e-06, 1.0, -0.001129, 1.609e-07, 1.0, -8.525e-08, 1.609e-07, 1.0, -8.525e-08, 4.547e-06, 1.0, -0.001129, 1.264e-07, 1.0, 5.707e-09, 2.434e-07, 1.0, -4.943e-08, 1.581e-07, 1.0, -9.566e-08, 1.609e-07, 1.0, -8.525e-08, 3.983e-07, 1.0, 5.909e-08, 1.581e-07, 1.0, -9.566e-08, 2.434e-07, 1.0, -4.943e-08, 3.983e-07, 1.0, 5.909e-08, 0.0, 1.0, 4.441e-07, 1.581e-07, 1.0, -9.566e-08, 4.722e-07, 1.0, 7.981e-08, 3.983e-07, 1.0, 5.909e-08, 2.434e-07, 1.0, -4.943e-08, 4.722e-07, 1.0, 7.981e-08, 2.434e-07, 1.0, -4.943e-08, 3.43e-07, 1.0, 2.68e-07, 2.434e-07, 1.0, -4.943e-08, 1.609e-07, 1.0, -8.525e-08, -6.176e-08, 1.0, 1.39e-07, -6.176e-08, 1.0, 1.39e-07, 1.609e-07, 1.0, -8.525e-08, 1.647e-07, 1.0, 6.765e-08, 1.609e-07, 1.0, -8.525e-08, 1.264e-07, 1.0, 5.707e-09, 1.647e-07, 1.0, 6.765e-08, -6.176e-08, 1.0, 1.39e-07, 1.647e-07, 1.0, 6.765e-08, 2.608e-07, 1.0, 7.885e-08, 2.608e-07, 1.0, 7.885e-08, 1.647e-07, 1.0, 6.765e-08, 6.143e-08, 1.0, -2.153e-08, 2.608e-07, 1.0, 7.885e-08, 6.143e-08, 1.0, -2.153e-08, 1.877e-07, 1.0, -6.951e-08, 1.647e-07, 1.0, 6.765e-08, 1.642e-08, 1.0, 3.702e-08, 6.143e-08, 1.0, -2.153e-08, 1.647e-07, 1.0, 6.765e-08, 1.264e-07, 1.0, 5.707e-09, 1.642e-08, 1.0, 3.702e-08, -9.133e-08, 1.0, -2.228e-09, 1.877e-07, 1.0, -6.951e-08, 6.143e-08, 1.0, -2.153e-08, 1.264e-07, 1.0, 5.707e-09, 3.724e-08, 1.0, -1.312e-07, 1.642e-08, 1.0, 3.702e-08, 1.264e-07, 1.0, 5.707e-09, 4.028e-09, 1.0, -8.01e-08, 3.724e-08, 1.0, -1.312e-07, 3.724e-08, 1.0, -1.312e-07, 4.028e-09, 1.0, -8.01e-08, -3.032e-07, 1.0, -2.859e-07, 3.724e-08, 1.0, -1.312e-07, -3.032e-07, 1.0, -2.859e-07, -1.094e-07, 1.0, -2.905e-07, -1.094e-07, 1.0, -2.905e-07, -1.54e-07, 1.0, -6.17e-08, 3.724e-08, 1.0, -1.312e-07, 8.734e-08, 1.0, -8.752e-08, -1.54e-07, 1.0, -6.17e-08, -1.094e-07, 1.0, -2.905e-07, -9.133e-08, 1.0, -2.228e-09, -1.608e-07, 1.0, 5.509e-08, 1.877e-07, 1.0, -6.951e-08, -3.206e-07, 1.0, -1.125e-08, -1.54e-07, 1.0, -6.17e-08, 8.734e-08, 1.0, -8.752e-08, -3.206e-07, 1.0, -1.125e-08, 8.734e-08, 1.0, -8.752e-08, 1.829e-09, 1.0, 8.655e-08, 1.42e-07, 1.0, -7.833e-08, -1.54e-07, 1.0, -6.17e-08, -3.206e-07, 1.0, -1.125e-08, 1.42e-07, 1.0, -7.833e-08, -3.206e-07, 1.0, -1.125e-08, 1.536e-07, 1.0, 1.897e-08, -9.133e-08, 1.0, -2.228e-09, 1.42e-07, 1.0, -7.833e-08, 1.536e-07, 1.0, 1.897e-08, -1.608e-07, 1.0, 5.509e-08, -9.133e-08, 1.0, -2.228e-09, -1.294e-07, 1.0, 1.258e-07, -9.133e-08, 1.0, -2.228e-09, 1.536e-07, 1.0, 1.897e-08, -1.294e-07, 1.0, 1.258e-07, -1.608e-07, 1.0, 5.509e-08, -1.294e-07, 1.0, 1.258e-07, -1.084e-07, 1.0, 6.759e-08, -1.294e-07, 1.0, 1.258e-07, 1.536e-07, 1.0, 1.897e-08, 3.643e-08, 1.0, 9.575e-08, -1.084e-07, 1.0, 6.759e-08, -1.294e-07, 1.0, 1.258e-07, 1.143e-07, 1.0, 1.718e-08, -1.294e-07, 1.0, 1.258e-07, 3.643e-08, 1.0, 9.575e-08, 1.143e-07, 1.0, 1.718e-08, -1.084e-07, 1.0, 6.759e-08, 1.143e-07, 1.0, 1.718e-08, 1.426e-07, 1.0, 8.402e-08, 1.426e-07, 1.0, 8.402e-08, 1.143e-07, 1.0, 1.718e-08, 1.198e-07, 1.0, -5.787e-08, 1.426e-07, 1.0, 8.402e-08, 1.198e-07, 1.0, -5.787e-08, 2.444e-07, 1.0, -5.115e-08, 1.143e-07, 1.0, 1.718e-08, 3.643e-08, 1.0, 9.575e-08, 1.105e-07, 1.0, -1.082e-07, 1.143e-07, 1.0, 1.718e-08, 1.105e-07, 1.0, -1.082e-07, 1.198e-07, 1.0, -5.787e-08, 3.643e-08, 1.0, 9.575e-08, 1.732e-08, 1.0, 6.812e-08, 1.105e-07, 1.0, -1.082e-07, -0.178, 0.984, -0.002602, 1.732e-08, 1.0, 6.812e-08, 3.643e-08, 1.0, 9.575e-08, 1.198e-07, 1.0, -5.787e-08, 1.105e-07, 1.0, -1.082e-07, 4.184e-08, 1.0, -7.766e-08, 1.198e-07, 1.0, -5.787e-08, 4.184e-08, 1.0, -7.766e-08, 1.309e-07, 1.0, -1.63e-07, 2.444e-07, 1.0, -5.115e-08, 1.198e-07, 1.0, -5.787e-08, 1.309e-07, 1.0, -1.63e-07, 2.444e-07, 1.0, -5.115e-08, 1.309e-07, 1.0, -1.63e-07, 3.7e-07, 1.0, -2.409e-07, 3.017e-07, 1.0, 7.863e-08, 2.444e-07, 1.0, -5.115e-08, 3.7e-07, 1.0, -2.409e-07, 3.017e-07, 1.0, 7.863e-08, 3.7e-07, 1.0, -2.409e-07, 2.254e-07, 1.0, 2.107e-07, 0.422, 0.9066, -5.753e-05, 0.422, 0.9066, -5.753e-05, 0.422, 0.9066, -5.753e-05, 1.754e-07, 0.9999, 0.01574, 1.754e-07, 0.9999, 0.01574, 1.754e-07, 0.9999, 0.01574, -0.0009279, 1.0, 0.0007838, 2.199e-07, 1.0, 0.0005241, 0.0926, 0.9957, 0.005, -0.4789, 0.8779, 0.0, -0.4789, 0.8779, 0.0, -0.4789, 0.8779, 0.0, -0.4899, 0.8717, -0.01314, -0.4899, 0.8717, -0.01314, -0.4899, 0.8717, -0.01314, -0.4926, 0.87, -0.02261, -0.4926, 0.87, -0.02261, -0.4926, 0.87, -0.02261, -0.4278, 0.9038, -0.01495, -0.4278, 0.9038, -0.01495, -0.4278, 0.9038, -0.01495, -0.4373, 0.899, -0.02542, -0.4373, 0.899, -0.02542, -0.4373, 0.899, -0.02542, -0.0004421, 1.0, -0.0006859, -0.002662, 1.0, 7.446e-08, -0.005322, 1.0, -7.648e-07, -0.005324, 1.0, 2.409e-07, -0.002662, 1.0, 1.63e-07, 0.1256, 0.9921, 0.0033, -0.002662, 1.0, 1.63e-07, -0.0009279, 1.0, 0.0007838, 0.1256, 0.9921, 0.0033, 0.1256, 0.9921, 0.0033, -0.0004421, 1.0, -0.0006859, -0.005322, 1.0, -7.648e-07, -0.0009279, 1.0, 0.0007838, 0.0926, 0.9957, 0.005, 0.1256, 0.9921, 0.0033, -0.0004421, 1.0, -0.0006859, 0.0, 1.0, 7.52e-08, 0.0, 1.0, 7.521e-08, -0.002662, 1.0, 1.63e-07, -1.087e-08, 1.0, 9.534e-08, -7.382e-08, 1.0, 1.747e-08, 4.116e-07, 1.0, -1.038e-07, -1.455e-09, 1.0, 7.281e-08, -0.0009279, 1.0, 0.0007838, -0.002662, 1.0, 1.63e-07, -7.382e-08, 1.0, 1.747e-08, 4.116e-07, 1.0, -1.038e-07, 4.815e-08, 1.0, -2.489e-08, -7.382e-08, 1.0, 1.747e-08, -1.087e-08, 1.0, 9.534e-08, -0.0009279, 1.0, 0.0007838, -1.455e-09, 1.0, 7.281e-08, 1.136e-08, 1.0, 5.93e-08, -0.0009279, 1.0, 0.0007838, 1.136e-08, 1.0, 5.93e-08, 6.072e-07, 1.0, -1.247e-07, 4.815e-08, 1.0, -2.489e-08, -1.087e-08, 1.0, 9.534e-08, 0.002895, 1.0, 0.001497, 0.001183, 1.0, 0.0008187, -0.0009279, 1.0, 0.0007838, 6.072e-07, 1.0, -1.247e-07, 6.072e-07, 1.0, -1.247e-07, 4.815e-08, 1.0, -2.489e-08, 0.001183, 1.0, 0.0008187, 0.01097, 0.9999, -0.003948, 0.01097, 0.9999, -0.003948, 0.01097, 0.9999, -0.003948, 0.002647, 1.0, -1.271e-07, 0.002647, 1.0, -1.271e-07, 0.002647, 1.0, -1.271e-07, 0.008768, 0.9999, 0.005798, 0.008768, 0.9999, 0.005798, 0.008768, 0.9999, 0.005798, -0.009576, 0.9999, -0.003893, -0.009576, 0.9999, -0.003893, -0.009576, 0.9999, -0.003893, 0.008769, 1.0, 7.543e-08, 0.008769, 1.0, 7.543e-08, 0.008769, 1.0, 7.543e-08, -0.003928, 1.0, -0.001596, -0.003928, 1.0, -0.001596, -0.003928, 1.0, -0.001596, -0.0004931, 1.0, -0.0002769, 0.2147, 0.9767, 0.0005936, 0.1448, 0.9895, 0.002804, -0.178, 0.984, -0.002602, -0.2454, 0.9694, -2.761e-07, 1.732e-08, 1.0, 6.812e-08, 0.5067, 0.862, 0.01495, 0.5067, 0.862, 0.01495, 0.5067, 0.862, 0.01495, 0.4423, 0.8966, 0.02261, 0.4423, 0.8966, 0.02261, 0.4423, 0.8966, 0.02261, 0.4974, 0.8671, 0.02542, 0.4974, 0.8671, 0.02542, 0.4974, 0.8671, 0.02542, 0.4629, 0.8864, 0.002194, 0.4629, 0.8864, 0.002194, 0.4629, 0.8864, 0.002194, 0.4117, 0.9112, 0.01214, 0.4117, 0.9112, 0.01214, 0.4117, 0.9112, 0.01214, 1.642e-08, 1.0, 3.702e-08, -1.54e-07, 1.0, -6.17e-08, 1.42e-07, 1.0, -7.833e-08, 1.42e-07, 1.0, -7.833e-08, -9.133e-08, 1.0, -2.228e-09, 6.143e-08, 1.0, -2.153e-08, 1.642e-08, 1.0, 3.702e-08, 3.724e-08, 1.0, -1.312e-07, -1.54e-07, 1.0, -6.17e-08, 1.42e-07, 1.0, -7.833e-08, 6.143e-08, 1.0, -2.153e-08, 1.642e-08, 1.0, 3.702e-08])] * 3)])
me_scene_002 = bpy.data.meshes.new('Scene.002')
me_scene_002.from_pydata([], [], [])
_uv = me_scene_002.uv_layers.new(name='UVSet0')
_uv.uv.foreach_set('vector', [])
_uv.active_render = True
_uv = me_scene_002.uv_layers.new(name='UVSet1')
_uv.uv.foreach_set('vector', [])
me_scene_002.materials.append(mat_wall_3_001)
me_scene_002.use_remesh_fix_poles = True
me_scene_002.use_remesh_preserve_attributes = False
me_scene_002.update()
me_scene_001 = bpy.data.meshes.new('Scene.001')
me_scene_001.from_pydata([(1312.0, 15.76, -6806.0), (3371.0, 15.76, -6806.0), (3371.0, 15.76, -3338.0), (1312.0, 15.76, -3338.0)], [], [(0, 2, 1), (0, 3, 2)])
me_scene_001.polygons.foreach_set('use_smooth', [True] * 2)
_uv = me_scene_001.uv_layers.new(name='UVSet0')
_uv.uv.foreach_set('vector', [7.7e-05, 7.7e-05, 0.9999, 0.5937, 7.7e-05, 0.5937, 7.7e-05, 7.7e-05, 0.9999, 7.7e-05, 0.9999, 0.5937])
_uv.active_render = True
_uv = me_scene_001.uv_layers.new(name='UVSet1')
_uv.uv.foreach_set('vector', [0.003906, 0.593, 0.9962, 0.003906, 0.003907, 0.003906, 0.003906, 0.593, 0.9962, 0.593, 0.9962, 0.003906])
me_scene_001.materials.append(mat_woodfloor)
me_scene_001.use_remesh_fix_poles = True
me_scene_001.use_remesh_preserve_attributes = False
me_scene_001.update()
me_scene_001.normals_split_custom_set([tuple(v) for v in zip(*[iter([1.778e-07, 1.0, -1.635e-07, 1.622e-07, 1.0, -1.543e-07, 1.945e-07, 1.0, -1.734e-07, 1.778e-07, 1.0, -1.635e-07, 1.454e-07, 1.0, -1.444e-07, 1.622e-07, 1.0, -1.543e-07])] * 3)])

# ---- objects
ob_light = bpy.data.objects.new('Light', light_light)
ob_camera = bpy.data.objects.new('Camera', cam_camera)
ob_1stfloor = bpy.data.objects.new('_1stFloor', None)
ob_asylum = bpy.data.objects.new('Asylum', None)
ob_gatehouse = bpy.data.objects.new('Gatehouse', me_scene_034)
ob_gatehouse_floor = bpy.data.objects.new('Gatehouse_floor', me_scene_058)
ob_1stfloor_001 = bpy.data.objects.new('_1stFloor.001', None)
ob_asylum_001 = bpy.data.objects.new('Asylum.001', None)
ob_gatehouse_001 = bpy.data.objects.new('Gatehouse.001', me_scene_002)
ob_gatehouse_floor_001 = bpy.data.objects.new('Gatehouse_floor.001', me_scene_001)

# ---- transforms, parenting, visibility, modifiers, constraints
ob_light.location = (4.076, 1.005, 5.904)
ob_light.rotation_euler = (0.6503, 0.05522, 1.866)
ob_light.lock_rotations_4d = False
ob_light.empty_display_type = 'ARROWS'
ob_light.color = (0.0, 0.0, 0.0, 0.0)
ob_light.lineart.crease_threshold = 0.0
ob_camera.location = (7.359, -6.926, 4.958)
ob_camera.rotation_euler = (1.109, 0.0, 0.8149)
ob_camera.lock_rotations_4d = False
ob_camera.empty_display_type = 'ARROWS'
ob_camera.color = (0.0, 0.0, 0.0, 0.0)
ob_camera.display_type = 'WIRE'
ob_camera.lineart.crease_threshold = 0.0
ob_1stfloor.parent = ob_asylum
ob_1stfloor.location = (0.0, 0.0, 0.0)
ob_1stfloor.color = (0.8, 0.8, 0.8, 1.0)
ob_asylum.location = (0.0, 0.0, 0.0)
ob_asylum.rotation_euler = (1.571, -0.0, 0.0)
ob_asylum.scale = (0.01, 0.01, 0.01)
ob_asylum.color = (0.8, 0.8, 0.8, 1.0)
ob_gatehouse.parent = ob_1stfloor
ob_gatehouse.location = (0.0, 0.0, 0.0)
ob_gatehouse.scale = (0.2027, 0.2027, 0.2027)
ob_gatehouse.color = (0.8, 0.8, 0.8, 1.0)
_m = ob_gatehouse.modifiers.new('Auto Smooth', 'NODES')
_m.node_group = ng_auto_smooth
_gi = [s.identifier for s in ng_auto_smooth.interface.items_tree if s.item_type == 'SOCKET' and s.in_out == 'INPUT']
_m[_gi[1]] = 0.5236  # Angle
ob_gatehouse_floor.parent = ob_gatehouse
ob_gatehouse_floor.location = (0.0, 0.0, 0.0)
ob_gatehouse_floor.color = (0.8, 0.8, 0.8, 1.0)
ob_1stfloor_001.parent = ob_asylum_001
ob_1stfloor_001.location = (0.0, 0.0, 0.0)
ob_1stfloor_001.color = (0.8, 0.8, 0.8, 1.0)
ob_asylum_001.location = (0.0, 0.0, 0.0)
ob_asylum_001.rotation_euler = (1.571, -0.0, 0.0)
ob_asylum_001.scale = (0.01, 0.01, 0.01)
ob_asylum_001.color = (0.8, 0.8, 0.8, 1.0)
ob_gatehouse_001.parent = ob_1stfloor_001
ob_gatehouse_001.location = (0.0, 0.0, 0.0)
ob_gatehouse_001.scale = (0.2027, 0.2027, 0.2027)
ob_gatehouse_001.color = (0.8, 0.8, 0.8, 1.0)
_m = ob_gatehouse_001.modifiers.new('Auto Smooth', 'NODES')
_m.node_group = ng_auto_smooth
_gi = [s.identifier for s in ng_auto_smooth.interface.items_tree if s.item_type == 'SOCKET' and s.in_out == 'INPUT']
_m[_gi[1]] = 0.5236  # Angle
ob_gatehouse_floor_001.parent = ob_gatehouse_001
ob_gatehouse_floor_001.location = (0.0, 0.0, 0.0)
ob_gatehouse_floor_001.color = (0.8, 0.8, 0.8, 1.0)

# ---- collection membership
col_collection.objects.link(ob_light)
col_collection.objects.link(ob_camera)
col_collection.objects.link(ob_1stfloor)
col_collection.objects.link(ob_asylum)
col_collection.objects.link(ob_gatehouse)
col_collection.objects.link(ob_gatehouse_floor)
col_collection.objects.link(ob_1stfloor_001)
col_collection.objects.link(ob_asylum_001)
col_collection.objects.link(ob_gatehouse_001)
col_collection.objects.link(ob_gatehouse_floor_001)

# ---- scene / render settings (as saved in the file)
scene.camera = ob_camera
scene.frame_start = 1; scene.frame_end = 250; scene.frame_set(1)
scene.render.engine = 'BLENDER_EEVEE_NEXT'
scene.cycles.sampling_pattern = 'TABULATED_SOBOL'
scene.cycles.use_light_tree = False
scene.view_settings.view_transform = 'Filmic'
bpy.context.view_layer.update()
